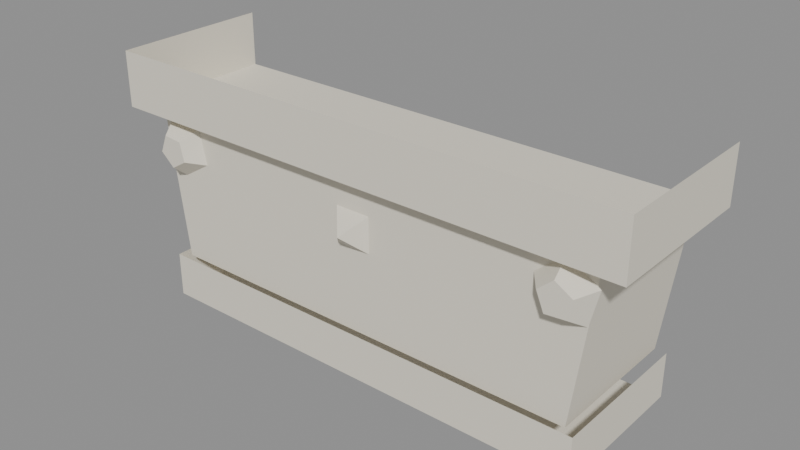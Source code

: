 # Source: capital_38.blend  (saved by Blender 5.2.45; exported with 4.5.12 LTS)
import bpy
from mathutils import Matrix  # noqa: F401  (used for matrix-valued properties, if any)

bpy.ops.wm.read_factory_settings(use_empty=True)
scene = bpy.context.scene
scene.name = 'Scene'

# ---- materials (node trees are filled in below, after node groups)
mat_white = bpy.data.materials.new('white')
mat_white.diffuse_color = (0.807, 0.7605, 0.6445, 1.0)

# ---- material node trees
mat_white.use_nodes = True; mat_white.node_tree.nodes.clear()
_N = mat_white.node_tree.nodes; _L = mat_white.node_tree.links
n0 = _N.new('ShaderNodeBsdfPrincipled'); n0.name = 'Principled BSDF'; n0.location = (-200, 100)
n0.inputs[0].default_value = (0.807, 0.7605, 0.6445, 1.0)
n0.inputs[2].default_value = 0.9
n0.inputs[10].default_value = 0.005
n1 = _N.new('ShaderNodeOutputMaterial'); n1.name = 'Material Output'; n1.location = (200, 100)
_L.new(n0.outputs[0], n1.inputs[0])
n1.is_active_output = True

# ---- meshes
me_capital_38 = bpy.data.meshes.new('capital_38')
me_capital_38.from_pydata([(-0.19, 0.0, -0.0396), (-0.19, 0.0, 0.0), (-0.19, -0.115, 0.0), (-0.19, -0.115, -0.0396), (0.19, 0.0, -0.0396), (0.19, 0.0, 0.0), (0.19, -0.115, 0.0), (0.19, -0.115, -0.0396), (-0.175, -0.115, -0.02772), (0.175, -0.115, -0.02772), (0.175, -0.115, -0.01188), (-0.175, -0.115, -0.01188), (-0.156, -0.103, -0.1476), (0.156, -0.103, -0.1476), (0.17, -0.103, -0.0396), (-0.17, -0.103, -0.0396), (-0.156, 0.0, -0.1476), (-0.17, 0.0, -0.0396), (0.156, 0.0, -0.1476), (0.17, 0.0, -0.0396), (-0.1307, -0.103, -0.07069), (-0.1364, -0.103, -0.04596), (-0.1617, -0.103, -0.04378), (-0.1716, -0.103, -0.06717), (-0.1524, -0.103, -0.0838), (-0.1396, -0.115, -0.06691), (-0.1428, -0.115, -0.0533), (-0.1567, -0.115, -0.05211), (-0.1621, -0.115, -0.06497), (-0.1516, -0.115, -0.07412), (-0.1506, -0.115, -0.06228), (0.1705, -0.103, -0.05387), (0.1487, -0.103, -0.04076), (0.1295, -0.103, -0.05739), (0.1394, -0.103, -0.08078), (0.1647, -0.103, -0.0786), (0.1615, -0.115, -0.05765), (0.1495, -0.115, -0.05044), (0.139, -0.115, -0.05959), (0.1444, -0.115, -0.07245), (0.1583, -0.115, -0.07126), (0.1506, -0.115, -0.06228), (0.01273, -0.103, -0.06287), (-0.01273, -0.103, -0.06287), (-0.01273, -0.103, -0.08833), (0.01273, -0.103, -0.08833), (0.0, -0.117, -0.0756), (-0.164, 0.0, -0.18), (-0.164, 0.0, -0.1476), (-0.164, -0.108, -0.1476), (-0.164, -0.108, -0.18), (0.164, 0.0, -0.18), (0.164, 0.0, -0.1476), (0.164, -0.108, -0.1476), (0.164, -0.108, -0.18), (-0.149, -0.108, -0.1703), (0.149, -0.108, -0.1703), (0.149, -0.108, -0.1573), (-0.149, -0.108, -0.1573)], [], [(3, 2, 1, 0), (4, 5, 6, 7), (0, 4, 7, 3), (3, 7, 9, 8), (7, 6, 10, 9), (6, 2, 11, 10), (2, 3, 8, 11), (8, 9, 10, 11), (12, 13, 14, 15), (16, 12, 15, 17), (19, 14, 13, 18), (21, 26, 25, 20), (22, 27, 26, 21), (23, 28, 27, 22), (24, 29, 28, 23), (20, 25, 29, 24), (30, 25, 26), (30, 26, 27), (30, 27, 28), (30, 28, 29), (30, 29, 25), (32, 37, 36, 31), (33, 38, 37, 32), (34, 39, 38, 33), (35, 40, 39, 34), (31, 36, 40, 35), (41, 36, 37), (41, 37, 38), (41, 38, 39), (41, 39, 40), (41, 40, 36), (42, 43, 46), (43, 44, 46), (44, 45, 46), (45, 42, 46), (50, 49, 48, 47), (51, 52, 53, 54), (47, 51, 54, 50), (50, 54, 56, 55), (54, 53, 57, 56), (53, 49, 58, 57), (49, 50, 55, 58), (55, 56, 57, 58)])
me_capital_38.polygons.foreach_set('use_smooth', [True] * 43)
_k = set([(0, 3), (2, 3), (3, 7), (4, 7), (6, 7), (12, 15), (13, 14), (20, 25), (21, 26), (22, 27), (23, 28), (24, 29), (25, 26), (25, 29), (26, 27), (27, 28), (28, 29), (31, 36), (32, 37), (33, 38), (34, 39), (35, 40), (36, 37), (36, 40), (37, 38), (38, 39), (39, 40), (42, 46), (43, 46), (44, 46), (45, 46), (47, 50), (49, 50), (50, 54), (51, 54), (53, 54)])
me_capital_38.attributes.new('sharp_edge', 'BOOLEAN', 'EDGE').data.foreach_set('value', [ (min(e.vertices), max(e.vertices)) in _k for e in me_capital_38.edges])
_ca = me_capital_38.color_attributes.new('ink', 'FLOAT_COLOR', 'CORNER')
_ca.data.foreach_set('color', [0.0, 0.0, 0.0, 1.0, 0.0, 0.0, 0.0, 1.0, 0.0, 0.0, 0.0, 1.0, 0.0, 0.0, 0.0, 1.0, 0.0, 0.0, 0.0, 1.0, 0.0, 0.0, 0.0, 1.0, 0.0, 0.0, 0.0, 1.0, 0.0, 0.0, 0.0, 1.0, 0.0, 0.0, 0.0, 1.0, 0.0, 0.0, 0.0, 1.0, 0.0, 0.0, 0.0, 1.0, 0.0, 0.0, 0.0, 1.0, 1.0, 1.0, 1.0, 1.0, 1.0, 1.0, 1.0, 1.0, 0.0, 0.0, 0.0, 1.0, 0.0, 0.0, 0.0, 1.0, 1.0, 1.0, 1.0, 1.0, 1.0, 1.0, 1.0, 1.0, 0.0, 0.0, 0.0, 1.0, 0.0, 0.0, 0.0, 1.0, 1.0, 1.0, 1.0, 1.0, 1.0, 1.0, 1.0, 1.0, 0.0, 0.0, 0.0, 1.0, 0.0, 0.0, 0.0, 1.0, 1.0, 1.0, 1.0, 1.0, 1.0, 1.0, 1.0, 1.0, 0.0, 0.0, 0.0, 1.0, 0.0, 0.0, 0.0, 1.0, 0.0, 0.0, 0.0, 1.0, 0.0, 0.0, 0.0, 1.0, 0.0, 0.0, 0.0, 1.0, 0.0, 0.0, 0.0, 1.0, 0.0, 0.0, 0.0, 1.0, 0.0, 0.0, 0.0, 1.0, 0.0, 0.0, 0.0, 1.0, 0.0, 0.0, 0.0, 1.0, 0.0, 0.0, 0.0, 1.0, 0.0, 0.0, 0.0, 1.0, 0.0, 0.0, 0.0, 1.0, 0.0, 0.0, 0.0, 1.0, 0.0, 0.0, 0.0, 1.0, 0.0, 0.0, 0.0, 1.0, 0.0, 0.0, 0.0, 1.0, 0.0, 0.0, 0.0, 1.0, 1.0, 1.0, 1.0, 1.0, 0.0, 0.0, 0.0, 1.0, 0.0, 0.0, 0.0, 1.0, 1.0, 1.0, 1.0, 1.0, 1.0, 1.0, 1.0, 1.0, 0.0, 0.0, 0.0, 1.0, 0.0, 0.0, 0.0, 1.0, 1.0, 1.0, 1.0, 1.0, 1.0, 1.0, 1.0, 1.0, 0.0, 0.0, 0.0, 1.0, 0.0, 0.0, 0.0, 1.0, 1.0, 1.0, 1.0, 1.0, 1.0, 1.0, 1.0, 1.0, 0.0, 0.0, 0.0, 1.0, 0.0, 0.0, 0.0, 1.0, 1.0, 1.0, 1.0, 1.0, 1.0, 1.0, 1.0, 1.0, 0.0, 0.0, 0.0, 1.0, 0.0, 0.0, 0.0, 1.0, 1.0, 1.0, 1.0, 1.0, 0.0, 0.0, 0.0, 1.0, 0.0, 0.0, 0.0, 1.0, 0.0, 0.0, 0.0, 1.0, 0.0, 0.0, 0.0, 1.0, 0.0, 0.0, 0.0, 1.0, 0.0, 0.0, 0.0, 1.0, 0.0, 0.0, 0.0, 1.0, 0.0, 0.0, 0.0, 1.0, 0.0, 0.0, 0.0, 1.0, 0.0, 0.0, 0.0, 1.0, 0.0, 0.0, 0.0, 1.0, 0.0, 0.0, 0.0, 1.0, 0.0, 0.0, 0.0, 1.0, 0.0, 0.0, 0.0, 1.0, 0.0, 0.0, 0.0, 1.0, 1.0, 1.0, 1.0, 1.0, 0.0, 0.0, 0.0, 1.0, 0.0, 0.0, 0.0, 1.0, 1.0, 1.0, 1.0, 1.0, 1.0, 1.0, 1.0, 1.0, 0.0, 0.0, 0.0, 1.0, 0.0, 0.0, 0.0, 1.0, 1.0, 1.0, 1.0, 1.0, 1.0, 1.0, 1.0, 1.0, 0.0, 0.0, 0.0, 1.0, 0.0, 0.0, 0.0, 1.0, 1.0, 1.0, 1.0, 1.0, 1.0, 1.0, 1.0, 1.0, 0.0, 0.0, 0.0, 1.0, 0.0, 0.0, 0.0, 1.0, 1.0, 1.0, 1.0, 1.0, 1.0, 1.0, 1.0, 1.0, 0.0, 0.0, 0.0, 1.0, 0.0, 0.0, 0.0, 1.0, 1.0, 1.0, 1.0, 1.0, 0.0, 0.0, 0.0, 1.0, 0.0, 0.0, 0.0, 1.0, 0.0, 0.0, 0.0, 1.0, 0.0, 0.0, 0.0, 1.0, 0.0, 0.0, 0.0, 1.0, 0.0, 0.0, 0.0, 1.0, 0.0, 0.0, 0.0, 1.0, 0.0, 0.0, 0.0, 1.0, 0.0, 0.0, 0.0, 1.0, 0.0, 0.0, 0.0, 1.0, 0.0, 0.0, 0.0, 1.0, 0.0, 0.0, 0.0, 1.0, 0.0, 0.0, 0.0, 1.0, 0.0, 0.0, 0.0, 1.0, 0.0, 0.0, 0.0, 1.0, 0.0, 0.0, 0.0, 1.0, 0.0, 0.0, 0.0, 1.0, 0.0, 0.0, 0.0, 1.0, 0.0, 0.0, 0.0, 1.0, 0.0, 0.0, 0.0, 1.0, 0.0, 0.0, 0.0, 1.0, 0.0, 0.0, 0.0, 1.0, 0.0, 0.0, 0.0, 1.0, 0.0, 0.0, 0.0, 1.0, 0.0, 0.0, 0.0, 1.0, 0.0, 0.0, 0.0, 1.0, 0.0, 0.0, 0.0, 1.0, 0.0, 0.0, 0.0, 1.0, 0.0, 0.0, 0.0, 1.0, 0.0, 0.0, 0.0, 1.0, 0.0, 0.0, 0.0, 1.0, 0.0, 0.0, 0.0, 1.0, 0.0, 0.0, 0.0, 1.0, 0.0, 0.0, 0.0, 1.0, 0.0, 0.0, 0.0, 1.0, 0.0, 0.0, 0.0, 1.0, 0.0, 0.0, 0.0, 1.0, 0.0, 0.0, 0.0, 1.0, 0.0, 0.0, 0.0, 1.0, 1.0, 1.0, 1.0, 1.0, 1.0, 1.0, 1.0, 1.0, 0.0, 0.0, 0.0, 1.0, 0.0, 0.0, 0.0, 1.0, 1.0, 1.0, 1.0, 1.0, 1.0, 1.0, 1.0, 1.0, 0.0, 0.0, 0.0, 1.0, 0.0, 0.0, 0.0, 1.0, 1.0, 1.0, 1.0, 1.0, 1.0, 1.0, 1.0, 1.0, 0.0, 0.0, 0.0, 1.0, 0.0, 0.0, 0.0, 1.0, 1.0, 1.0, 1.0, 1.0, 1.0, 1.0, 1.0, 1.0, 0.0, 0.0, 0.0, 1.0, 0.0, 0.0, 0.0, 1.0, 0.0, 0.0, 0.0, 1.0, 0.0, 0.0, 0.0, 1.0, 0.0, 0.0, 0.0, 1.0, 0.0, 0.0, 0.0, 1.0])
me_capital_38.materials.append(mat_white)
me_capital_38.update()

# ---- objects
ob_capital_38 = bpy.data.objects.new('capital_38', me_capital_38)

# ---- transforms, parenting, visibility, modifiers, constraints
ob_capital_38.location = (0.0, 0.0, 0.0)

# ---- collection membership
scene.collection.objects.link(ob_capital_38)

# ---- scene / render settings (as saved in the file)
scene.frame_start = 1; scene.frame_end = 250; scene.frame_set(1)
scene.render.engine = 'BLENDER_EEVEE_NEXT'
scene.render.bake_bias = 0.0
scene.render.bake_samples = 0
scene.render.compositor_device = 'GPU'
scene.eevee.use_volume_custom_range = False
scene.eevee.fast_gi_thickness_near = 0.1
scene.eevee.fast_gi_thickness_far = 0.0
scene.eevee.ray_tracing_options.screen_trace_thickness = 0.1
bpy.context.view_layer.update()

# ---- added for rendering (the .blend has no active camera and no usable light): camera, sun + grey world if the file has none
cam_auto = bpy.data.cameras.new('AutoCamera')
cam_auto.lens = 50.0
cam_auto.sensor_width = 36.0
cam_auto.clip_end = 1000.0
ob_auto_camera = bpy.data.objects.new('AutoCamera', cam_auto)
scene.collection.objects.link(ob_auto_camera)
ob_auto_camera.location = (0.403815, -0.543078, 0.233052)
ob_auto_camera.rotation_euler = (1.09748, -7.21219e-08, 0.694738)
scene.camera = ob_auto_camera
light_auto_sun = bpy.data.lights.new('AutoSun', 'SUN')
light_auto_sun.energy = 3.0
light_auto_sun.angle = 0.0523599
ob_auto_sun = bpy.data.objects.new('AutoSun', light_auto_sun)
scene.collection.objects.link(ob_auto_sun)
ob_auto_sun.rotation_euler = (0.872665, 0.174533, 0.523599)
if scene.world is None:
    world_auto = bpy.data.worlds.new('AutoWorld')
    world_auto.color = (0.3, 0.3, 0.3)
    scene.world = world_auto
bpy.context.view_layer.update()
